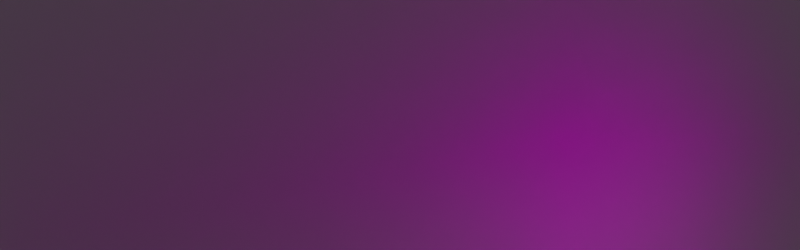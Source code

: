 # Source: Banner_Preset.blend  (saved by Blender 3.2.14; exported with 4.5.12 LTS)
import bpy
from mathutils import Matrix  # noqa: F401  (used for matrix-valued properties, if any)

bpy.ops.wm.read_factory_settings(use_empty=True)
scene = bpy.context.scene
scene.name = 'Scene'

# ---- collections
col_collection = bpy.data.collections.new('Collection'); scene.collection.children.link(col_collection)

# ---- images (referenced by path relative to the original .blend; pixels are not part of the script)
import os
ASSET_DIR = os.environ.get("B2B_ASSET_DIR", "")  # directory of the original .blend (textures are referenced by path, not embedded)
HERE = os.path.dirname(os.path.abspath(__file__))  # packed textures are extracted next to this script under _unpacked/

def load_image(name, relpath, width, height, colorspace="sRGB"):
    """Load a texture the original file referenced (path relative to the .blend, or extracted next to this script)."""
    p = next((c for c in (os.path.join(HERE, relpath), os.path.join(ASSET_DIR, relpath)) if relpath and os.path.exists(c)), "")
    if p:
        img = bpy.data.images.load(p, check_existing=True)
        img.name = name
    else:  # same state as the original file: an image datablock whose file is absent (Cycles renders it pink)
        img = bpy.data.images.new(name, width, height)
        img.source = "FILE"
        img.filepath = "//" + (relpath or name)
    img.colorspace_settings.name = colorspace
    return img
img_fonts_banner_png = load_image('Fonts banner.png', 'Fonts banner.png', 1024, 1024, 'sRGB')

# ---- materials (node trees are filled in below, after node groups)
mat_fonts_banner = bpy.data.materials.new('Fonts banner')
mat_fonts_banner.surface_render_method = 'BLENDED'
mat_fonts_banner.blend_method = 'BLEND'
mat_glass = bpy.data.materials.new('glass')
mat_glass.surface_render_method = 'BLENDED'
mat_glass.blend_method = 'BLEND'

# ---- material node trees
mat_fonts_banner.use_nodes = True; mat_fonts_banner.node_tree.nodes.clear()
_N = mat_fonts_banner.node_tree.nodes; _L = mat_fonts_banner.node_tree.links
n0 = _N.new('ShaderNodeOutputMaterial'); n0.name = 'Material Output'; n0.location = (300, 300)
n1 = _N.new('ShaderNodeBsdfPrincipled'); n1.name = 'Principled BSDF'; n1.location = (0, 300)
n1.distribution = 'GGX'
n1.subsurface_method = 'RANDOM_WALK_SKIN'
n1.inputs[3].default_value = 1.45
n1.inputs[27].default_value = (0.0, 0.0, 0.0, 1.0)
n1.inputs[28].default_value = 1.0
n2 = _N.new('ShaderNodeTexImage'); n2.name = 'Image Texture'; n2.location = (-509, 221)
n2.image = img_fonts_banner_png
n2.extension = 'CLIP'
_L.new(n2.outputs[0], n1.inputs[0])
_L.new(n2.outputs[1], n1.inputs[4])
_L.new(n1.outputs[0], n0.inputs[0])
n0.is_active_output = True
mat_glass.use_nodes = True; mat_glass.node_tree.nodes.clear()
_N = mat_glass.node_tree.nodes; _L = mat_glass.node_tree.links
n0 = _N.new('ShaderNodeOutputMaterial'); n0.name = 'Material Output'; n0.location = (300, 300)
n1 = _N.new('ShaderNodeBsdfGlass'); n1.name = 'Glass BSDF'; n1.location = (-313, 295)
n1.distribution = 'BECKMANN'
n1.inputs[2].default_value = 1.45
n2 = _N.new('ShaderNodeBsdfTranslucent'); n2.name = 'Translucent BSDF'; n2.location = (-313, 116)
n3 = _N.new('ShaderNodeMixShader'); n3.name = 'Mix Shader'; n3.location = (31, 273)
n3.inputs[0].default_value = 0.4583
_L.new(n1.outputs[0], n3.inputs[1])
_L.new(n2.outputs[0], n3.inputs[2])
_L.new(n3.outputs[0], n0.inputs[0])
n0.is_active_output = True

# ---- world
world_world = bpy.data.worlds.new('World'); scene.world = world_world
world_world.use_nodes = True; world_world.node_tree.nodes.clear()
_N = world_world.node_tree.nodes; _L = world_world.node_tree.links
n0 = _N.new('ShaderNodeOutputWorld'); n0.name = 'World Output'; n0.location = (300, 300)
n1 = _N.new('ShaderNodeBackground'); n1.name = 'Background'; n1.location = (10, 300)
n1.inputs[0].default_value = (0.05088, 0.05088, 0.05088, 1.0)
_L.new(n1.outputs[0], n0.inputs[0])
n0.is_active_output = True
world_world.color = (0.05088, 0.05088, 0.05088)
world_world.use_sun_shadow = False
world_world.sun_shadow_jitter_overblur = 0.0

# ---- cameras
cam_camera = bpy.data.cameras.new('Camera')
cam_camera.clip_end = 100.0
cam_camera.ortho_scale = 7.314

# ---- lights
light_light = bpy.data.lights.new('Light', 'POINT')
light_light.color = (0.06934, 0.07324, 0.06556)
light_light.transmission_factor = 0.0
light_light.energy = 222.1
light_light.shadow_soft_size = 0.1
light_light.shadow_maximum_resolution = 0.006
light_light.use_absolute_resolution = True

# ---- meshes
me_fonts_banner = bpy.data.meshes.new('Fonts banner')
me_fonts_banner.from_pydata([(-1.6, -0.5, 0.0), (1.6, -0.6543, 0.0), (-1.6, 0.5, 0.0), (1.6, 0.6543, 0.0)], [], [(0, 1, 3, 2)])
_uv = me_fonts_banner.uv_layers.new(name='UVMap')
_uv.uv.foreach_set('vector', [0.0, 0.0, 1.0, 0.0, 1.0, 1.0, 0.0, 1.0])
me_fonts_banner.materials.append(mat_fonts_banner)
me_fonts_banner.update()
me_fonts_banner_003 = bpy.data.meshes.new('Fonts banner.003')
me_fonts_banner_003.from_pydata([(-1.6, -0.5, 0.0), (1.6, -0.7838, 0.0), (-1.6, 0.5, 0.0), (1.6, 0.7838, 0.0)], [], [(0, 1, 3, 2)])
_uv = me_fonts_banner_003.uv_layers.new(name='UVMap')
_uv.uv.foreach_set('vector', [0.0, 0.0, 1.0, 0.0, 1.0, 1.0, 0.0, 1.0])
me_fonts_banner_003.materials.append(mat_glass)
me_fonts_banner_003.update()

# ---- objects
ob_light = bpy.data.objects.new('Light', light_light)
ob_camera = bpy.data.objects.new('Camera', cam_camera)
ob_fonts_banner = bpy.data.objects.new('Fonts banner', me_fonts_banner)
ob_glass = bpy.data.objects.new('glass', me_fonts_banner_003)

# ---- transforms, parenting, visibility, modifiers, constraints
ob_light.location = (0.1909, -1.006, -0.5666)
ob_light.rotation_euler = (0.6503, 0.05522, 1.866)
ob_light.lock_rotations_4d = False
ob_light.empty_display_type = 'ARROWS'
ob_light.color = (0.0, 0.0, 0.0, 0.0)
ob_light.lineart.crease_threshold = 0.0
ob_camera.location = (-2.438, -1.637, 0.282)
ob_camera.rotation_euler = (1.514, -0.007715, -0.8348)
ob_camera.scale = (1.0, 1.0, 1.0)
ob_camera.lock_rotations_4d = False
ob_camera.empty_display_type = 'ARROWS'
ob_camera.color = (0.0, 0.0, 0.0, 0.0)
ob_camera.display_type = 'WIRE'
ob_camera.lineart.crease_threshold = 0.0
ob_fonts_banner.location = (0.0, 0.0, 0.0)
ob_fonts_banner.rotation_euler = (1.571, 0.0, 0.0)
ob_glass.location = (0.0, -0.02776, 0.0)
ob_glass.rotation_euler = (1.571, 0.0, 0.0)

# ---- collection membership
col_collection.objects.link(ob_light)
col_collection.objects.link(ob_camera)
col_collection.objects.link(ob_fonts_banner)
col_collection.objects.link(ob_glass)

# ---- scene / render settings (as saved in the file)
scene.camera = ob_camera
scene.frame_start = 1; scene.frame_end = 250; scene.frame_set(1)
scene.render.engine = 'CYCLES'
scene.render.resolution_y = 600
scene.cycles.samples = 8192
scene.cycles.sampling_pattern = 'TABULATED_SOBOL'
scene.cycles.use_light_tree = False
scene.view_settings.view_transform = 'Filmic'
bpy.context.view_layer.update()
